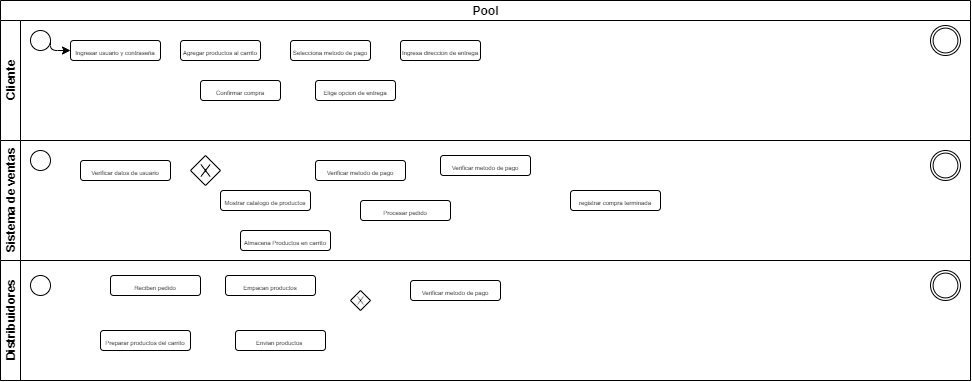

The diagram above was exported from draw.io. Its source (the exported page's mxGraphModel, read from the mxfile embedded in the PNG):
<mxGraphModel dx="351" dy="392" grid="1" gridSize="10" guides="1" tooltips="1" connect="1" arrows="1" fold="1" page="1" pageScale="1" pageWidth="850" pageHeight="1100" background="#ffffff" math="0" shadow="0">
  <root>
    <mxCell id="0" />
    <mxCell id="1" parent="0" />
    <mxCell id="LAef1w2Ub8PIJbOYtXi8-1" value="Pool" style="swimlane;html=1;childLayout=stackLayout;resizeParent=1;resizeParentMax=0;horizontal=1;startSize=20;horizontalStack=0;" vertex="1" parent="1">
      <mxGeometry x="110" width="970" height="380" as="geometry" />
    </mxCell>
    <mxCell id="LAef1w2Ub8PIJbOYtXi8-2" value="Cliente" style="swimlane;html=1;startSize=20;horizontal=0;" vertex="1" parent="LAef1w2Ub8PIJbOYtXi8-1">
      <mxGeometry y="20" width="970" height="120" as="geometry" />
    </mxCell>
    <mxCell id="LAef1w2Ub8PIJbOYtXi8-5" value="" style="shape=mxgraph.bpmn.shape;html=1;verticalLabelPosition=bottom;labelBackgroundColor=#ffffff;verticalAlign=top;align=center;perimeter=ellipsePerimeter;outlineConnect=0;outline=standard;symbol=general;" vertex="1" parent="LAef1w2Ub8PIJbOYtXi8-2">
      <mxGeometry x="30" y="10" width="20" height="20" as="geometry" />
    </mxCell>
    <mxCell id="LAef1w2Ub8PIJbOYtXi8-7" value="&lt;font style=&quot;font-size: 6px&quot;&gt;Ingresar usuario y contraseña&lt;/font&gt;" style="rounded=1;whiteSpace=wrap;html=1;" vertex="1" parent="LAef1w2Ub8PIJbOYtXi8-2">
      <mxGeometry x="70" y="20" width="90" height="20" as="geometry" />
    </mxCell>
    <mxCell id="LAef1w2Ub8PIJbOYtXi8-6" value="" style="endArrow=classic;html=1;exitX=1;exitY=0.5;exitDx=0;exitDy=0;" edge="1" parent="LAef1w2Ub8PIJbOYtXi8-2" source="LAef1w2Ub8PIJbOYtXi8-5" target="LAef1w2Ub8PIJbOYtXi8-7">
      <mxGeometry width="50" height="50" relative="1" as="geometry">
        <mxPoint x="40" y="90" as="sourcePoint" />
        <mxPoint x="70" y="30" as="targetPoint" />
        <Array as="points">
          <mxPoint x="50" y="30" />
        </Array>
      </mxGeometry>
    </mxCell>
    <mxCell id="LAef1w2Ub8PIJbOYtXi8-15" value="&lt;font style=&quot;font-size: 6px&quot;&gt;Agregar productos al carrito&lt;/font&gt;" style="rounded=1;whiteSpace=wrap;html=1;" vertex="1" parent="LAef1w2Ub8PIJbOYtXi8-2">
      <mxGeometry x="180" y="20" width="80" height="20" as="geometry" />
    </mxCell>
    <mxCell id="LAef1w2Ub8PIJbOYtXi8-17" value="&lt;font style=&quot;font-size: 6px&quot;&gt;Confirmar compra&lt;/font&gt;" style="rounded=1;whiteSpace=wrap;html=1;" vertex="1" parent="LAef1w2Ub8PIJbOYtXi8-2">
      <mxGeometry x="200" y="60" width="80" height="20" as="geometry" />
    </mxCell>
    <mxCell id="LAef1w2Ub8PIJbOYtXi8-18" value="&lt;font style=&quot;font-size: 6px&quot;&gt;Selecciona metodo de pago&lt;/font&gt;" style="rounded=1;whiteSpace=wrap;html=1;" vertex="1" parent="LAef1w2Ub8PIJbOYtXi8-2">
      <mxGeometry x="290" y="20" width="80" height="20" as="geometry" />
    </mxCell>
    <mxCell id="LAef1w2Ub8PIJbOYtXi8-19" value="&lt;font style=&quot;font-size: 6px&quot;&gt;Elige opcion de entrega&lt;/font&gt;" style="rounded=1;whiteSpace=wrap;html=1;" vertex="1" parent="LAef1w2Ub8PIJbOYtXi8-2">
      <mxGeometry x="315" y="60" width="80" height="20" as="geometry" />
    </mxCell>
    <mxCell id="LAef1w2Ub8PIJbOYtXi8-20" value="&lt;font style=&quot;font-size: 6px&quot;&gt;Ingresa direccion de entrega&lt;/font&gt;" style="rounded=1;whiteSpace=wrap;html=1;" vertex="1" parent="LAef1w2Ub8PIJbOYtXi8-2">
      <mxGeometry x="400" y="20" width="80" height="20" as="geometry" />
    </mxCell>
    <mxCell id="LAef1w2Ub8PIJbOYtXi8-21" value="" style="shape=mxgraph.bpmn.shape;html=1;verticalLabelPosition=bottom;labelBackgroundColor=#ffffff;verticalAlign=top;align=center;perimeter=ellipsePerimeter;outlineConnect=0;outline=throwing;symbol=general;" vertex="1" parent="LAef1w2Ub8PIJbOYtXi8-2">
      <mxGeometry x="930" y="5" width="30" height="30" as="geometry" />
    </mxCell>
    <mxCell id="LAef1w2Ub8PIJbOYtXi8-4" value="Sistema de ventas" style="swimlane;html=1;startSize=20;horizontal=0;" vertex="1" parent="LAef1w2Ub8PIJbOYtXi8-1">
      <mxGeometry y="140" width="970" height="120" as="geometry" />
    </mxCell>
    <mxCell id="LAef1w2Ub8PIJbOYtXi8-22" value="" style="shape=mxgraph.bpmn.shape;html=1;verticalLabelPosition=bottom;labelBackgroundColor=#ffffff;verticalAlign=top;align=center;perimeter=ellipsePerimeter;outlineConnect=0;outline=throwing;symbol=general;" vertex="1" parent="LAef1w2Ub8PIJbOYtXi8-4">
      <mxGeometry x="930" y="10" width="30" height="30" as="geometry" />
    </mxCell>
    <mxCell id="LAef1w2Ub8PIJbOYtXi8-24" value="&lt;font style=&quot;font-size: 6px&quot;&gt;Verificar datos de usuario&lt;/font&gt;" style="rounded=1;whiteSpace=wrap;html=1;" vertex="1" parent="LAef1w2Ub8PIJbOYtXi8-4">
      <mxGeometry x="80" y="20" width="90" height="20" as="geometry" />
    </mxCell>
    <mxCell id="LAef1w2Ub8PIJbOYtXi8-25" value="" style="shape=mxgraph.bpmn.shape;html=1;verticalLabelPosition=bottom;labelBackgroundColor=#ffffff;verticalAlign=top;align=center;perimeter=ellipsePerimeter;outlineConnect=0;outline=standard;symbol=general;" vertex="1" parent="LAef1w2Ub8PIJbOYtXi8-4">
      <mxGeometry x="30" y="10" width="20" height="20" as="geometry" />
    </mxCell>
    <mxCell id="LAef1w2Ub8PIJbOYtXi8-27" value="&lt;font style=&quot;font-size: 6px&quot;&gt;Mostrar catalogo de productos&lt;/font&gt;" style="rounded=1;whiteSpace=wrap;html=1;" vertex="1" parent="LAef1w2Ub8PIJbOYtXi8-4">
      <mxGeometry x="220" y="50" width="90" height="20" as="geometry" />
    </mxCell>
    <mxCell id="LAef1w2Ub8PIJbOYtXi8-28" value="" style="shape=mxgraph.bpmn.shape;html=1;verticalLabelPosition=bottom;labelBackgroundColor=#ffffff;verticalAlign=top;align=center;perimeter=rhombusPerimeter;background=gateway;outlineConnect=0;outline=none;symbol=exclusiveGw;" vertex="1" parent="LAef1w2Ub8PIJbOYtXi8-4">
      <mxGeometry x="190" y="15" width="30" height="30" as="geometry" />
    </mxCell>
    <mxCell id="LAef1w2Ub8PIJbOYtXi8-29" value="&lt;font style=&quot;font-size: 6px&quot;&gt;Almacena Productos en carrito&lt;/font&gt;" style="rounded=1;whiteSpace=wrap;html=1;" vertex="1" parent="LAef1w2Ub8PIJbOYtXi8-4">
      <mxGeometry x="240" y="90" width="90" height="20" as="geometry" />
    </mxCell>
    <mxCell id="LAef1w2Ub8PIJbOYtXi8-30" value="&lt;font style=&quot;font-size: 6px&quot;&gt;Verificar metodo de pago&lt;/font&gt;" style="rounded=1;whiteSpace=wrap;html=1;" vertex="1" parent="LAef1w2Ub8PIJbOYtXi8-4">
      <mxGeometry x="315" y="20" width="90" height="20" as="geometry" />
    </mxCell>
    <mxCell id="LAef1w2Ub8PIJbOYtXi8-31" value="&lt;font style=&quot;font-size: 6px&quot;&gt;Procesar pedido&lt;/font&gt;" style="rounded=1;whiteSpace=wrap;html=1;" vertex="1" parent="LAef1w2Ub8PIJbOYtXi8-4">
      <mxGeometry x="360" y="60" width="90" height="20" as="geometry" />
    </mxCell>
    <mxCell id="LAef1w2Ub8PIJbOYtXi8-35" value="&lt;font style=&quot;font-size: 6px&quot;&gt;registrar compra terminada&lt;/font&gt;" style="rounded=1;whiteSpace=wrap;html=1;" vertex="1" parent="LAef1w2Ub8PIJbOYtXi8-4">
      <mxGeometry x="570" y="50" width="90" height="20" as="geometry" />
    </mxCell>
    <mxCell id="LAef1w2Ub8PIJbOYtXi8-33" value="&lt;font style=&quot;font-size: 6px&quot;&gt;Verificar metodo de pago&lt;/font&gt;" style="rounded=1;whiteSpace=wrap;html=1;" vertex="1" parent="LAef1w2Ub8PIJbOYtXi8-4">
      <mxGeometry x="440" y="15" width="90" height="20" as="geometry" />
    </mxCell>
    <mxCell id="LAef1w2Ub8PIJbOYtXi8-3" value="Distribuidores" style="swimlane;html=1;startSize=20;horizontal=0;" vertex="1" parent="LAef1w2Ub8PIJbOYtXi8-1">
      <mxGeometry y="260" width="970" height="120" as="geometry" />
    </mxCell>
    <mxCell id="LAef1w2Ub8PIJbOYtXi8-23" value="" style="shape=mxgraph.bpmn.shape;html=1;verticalLabelPosition=bottom;labelBackgroundColor=#ffffff;verticalAlign=top;align=center;perimeter=ellipsePerimeter;outlineConnect=0;outline=throwing;symbol=general;" vertex="1" parent="LAef1w2Ub8PIJbOYtXi8-3">
      <mxGeometry x="930" y="10" width="30" height="30" as="geometry" />
    </mxCell>
    <mxCell id="LAef1w2Ub8PIJbOYtXi8-32" value="&lt;font style=&quot;font-size: 6px&quot;&gt;Reciben pedido&lt;/font&gt;" style="rounded=1;whiteSpace=wrap;html=1;" vertex="1" parent="LAef1w2Ub8PIJbOYtXi8-3">
      <mxGeometry x="110" y="15" width="90" height="20" as="geometry" />
    </mxCell>
    <mxCell id="LAef1w2Ub8PIJbOYtXi8-34" value="&lt;font style=&quot;font-size: 6px&quot;&gt;Verificar metodo de pago&lt;/font&gt;" style="rounded=1;whiteSpace=wrap;html=1;" vertex="1" parent="LAef1w2Ub8PIJbOYtXi8-3">
      <mxGeometry x="410" y="20" width="90" height="20" as="geometry" />
    </mxCell>
    <mxCell id="LAef1w2Ub8PIJbOYtXi8-37" value="" style="shape=mxgraph.bpmn.shape;html=1;verticalLabelPosition=bottom;labelBackgroundColor=#ffffff;verticalAlign=top;align=center;perimeter=ellipsePerimeter;outlineConnect=0;outline=standard;symbol=general;" vertex="1" parent="LAef1w2Ub8PIJbOYtXi8-3">
      <mxGeometry x="30" y="15" width="20" height="20" as="geometry" />
    </mxCell>
    <mxCell id="LAef1w2Ub8PIJbOYtXi8-39" value="&lt;font style=&quot;font-size: 6px&quot;&gt;Preparar productos del carrito&lt;/font&gt;" style="rounded=1;whiteSpace=wrap;html=1;" vertex="1" parent="LAef1w2Ub8PIJbOYtXi8-3">
      <mxGeometry x="100" y="70" width="90" height="20" as="geometry" />
    </mxCell>
    <mxCell id="LAef1w2Ub8PIJbOYtXi8-40" value="&lt;font style=&quot;font-size: 6px&quot;&gt;Empacan productos&lt;/font&gt;" style="rounded=1;whiteSpace=wrap;html=1;" vertex="1" parent="LAef1w2Ub8PIJbOYtXi8-3">
      <mxGeometry x="225" y="15" width="90" height="20" as="geometry" />
    </mxCell>
    <mxCell id="LAef1w2Ub8PIJbOYtXi8-41" value="&lt;font style=&quot;font-size: 6px&quot;&gt;Envian productos&amp;nbsp;&lt;/font&gt;" style="rounded=1;whiteSpace=wrap;html=1;" vertex="1" parent="LAef1w2Ub8PIJbOYtXi8-3">
      <mxGeometry x="235" y="70" width="90" height="20" as="geometry" />
    </mxCell>
    <mxCell id="LAef1w2Ub8PIJbOYtXi8-42" value="" style="shape=mxgraph.bpmn.shape;html=1;verticalLabelPosition=bottom;labelBackgroundColor=#ffffff;verticalAlign=top;align=center;perimeter=rhombusPerimeter;background=gateway;outlineConnect=0;outline=none;symbol=exclusiveGw;" vertex="1" parent="LAef1w2Ub8PIJbOYtXi8-3">
      <mxGeometry x="350" y="30" width="20" height="20" as="geometry" />
    </mxCell>
  </root>
</mxGraphModel>